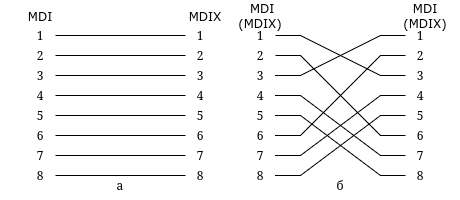

The diagram above was exported from draw.io. Its source (the exported page's mxGraphModel, read from the mxfile embedded in the PNG):
<mxGraphModel dx="695" dy="403" grid="1" gridSize="10" guides="1" tooltips="1" connect="1" arrows="1" fold="1" page="1" pageScale="1" pageWidth="850" pageHeight="1100" math="0" shadow="0">
  <root>
    <mxCell id="0" />
    <mxCell id="1" parent="0" />
    <mxCell id="hN5voqdwCYGEqeMRsa9w-1" value="1" style="text;html=1;whiteSpace=wrap;strokeColor=none;fillColor=none;align=center;verticalAlign=middle;rounded=0;" parent="1" vertex="1">
      <mxGeometry x="125" y="110" width="30" height="30" as="geometry" />
    </mxCell>
    <mxCell id="hN5voqdwCYGEqeMRsa9w-2" value="2" style="text;html=1;whiteSpace=wrap;strokeColor=none;fillColor=none;align=center;verticalAlign=middle;rounded=0;" parent="1" vertex="1">
      <mxGeometry x="125" y="130" width="30" height="30" as="geometry" />
    </mxCell>
    <mxCell id="hN5voqdwCYGEqeMRsa9w-3" value="3" style="text;html=1;whiteSpace=wrap;strokeColor=none;fillColor=none;align=center;verticalAlign=middle;rounded=0;" parent="1" vertex="1">
      <mxGeometry x="125" y="150" width="30" height="30" as="geometry" />
    </mxCell>
    <mxCell id="hN5voqdwCYGEqeMRsa9w-4" value="4" style="text;html=1;whiteSpace=wrap;strokeColor=none;fillColor=none;align=center;verticalAlign=middle;rounded=0;" parent="1" vertex="1">
      <mxGeometry x="125" y="170" width="30" height="30" as="geometry" />
    </mxCell>
    <mxCell id="hN5voqdwCYGEqeMRsa9w-5" value="5" style="text;html=1;whiteSpace=wrap;strokeColor=none;fillColor=none;align=center;verticalAlign=middle;rounded=0;" parent="1" vertex="1">
      <mxGeometry x="125" y="190" width="30" height="30" as="geometry" />
    </mxCell>
    <mxCell id="hN5voqdwCYGEqeMRsa9w-6" value="6" style="text;html=1;whiteSpace=wrap;strokeColor=none;fillColor=none;align=center;verticalAlign=middle;rounded=0;" parent="1" vertex="1">
      <mxGeometry x="125" y="210" width="30" height="30" as="geometry" />
    </mxCell>
    <mxCell id="hN5voqdwCYGEqeMRsa9w-7" value="7" style="text;html=1;whiteSpace=wrap;strokeColor=none;fillColor=none;align=center;verticalAlign=middle;rounded=0;" parent="1" vertex="1">
      <mxGeometry x="125" y="230" width="30" height="30" as="geometry" />
    </mxCell>
    <mxCell id="hN5voqdwCYGEqeMRsa9w-8" value="8" style="text;html=1;whiteSpace=wrap;strokeColor=none;fillColor=none;align=center;verticalAlign=middle;rounded=0;" parent="1" vertex="1">
      <mxGeometry x="125" y="250" width="30" height="30" as="geometry" />
    </mxCell>
    <mxCell id="hN5voqdwCYGEqeMRsa9w-10" value="1" style="text;html=1;whiteSpace=wrap;strokeColor=none;fillColor=none;align=center;verticalAlign=middle;rounded=0;" parent="1" vertex="1">
      <mxGeometry x="285" y="110" width="30" height="30" as="geometry" />
    </mxCell>
    <mxCell id="hN5voqdwCYGEqeMRsa9w-11" value="2" style="text;html=1;whiteSpace=wrap;strokeColor=none;fillColor=none;align=center;verticalAlign=middle;rounded=0;" parent="1" vertex="1">
      <mxGeometry x="285" y="130" width="30" height="30" as="geometry" />
    </mxCell>
    <mxCell id="hN5voqdwCYGEqeMRsa9w-12" value="3" style="text;html=1;whiteSpace=wrap;strokeColor=none;fillColor=none;align=center;verticalAlign=middle;rounded=0;" parent="1" vertex="1">
      <mxGeometry x="285" y="150" width="30" height="30" as="geometry" />
    </mxCell>
    <mxCell id="hN5voqdwCYGEqeMRsa9w-13" value="4" style="text;html=1;whiteSpace=wrap;strokeColor=none;fillColor=none;align=center;verticalAlign=middle;rounded=0;" parent="1" vertex="1">
      <mxGeometry x="285" y="170" width="30" height="30" as="geometry" />
    </mxCell>
    <mxCell id="hN5voqdwCYGEqeMRsa9w-14" value="5" style="text;html=1;whiteSpace=wrap;strokeColor=none;fillColor=none;align=center;verticalAlign=middle;rounded=0;" parent="1" vertex="1">
      <mxGeometry x="285" y="190" width="30" height="30" as="geometry" />
    </mxCell>
    <mxCell id="hN5voqdwCYGEqeMRsa9w-15" value="6" style="text;html=1;whiteSpace=wrap;strokeColor=none;fillColor=none;align=center;verticalAlign=middle;rounded=0;" parent="1" vertex="1">
      <mxGeometry x="285" y="210" width="30" height="30" as="geometry" />
    </mxCell>
    <mxCell id="hN5voqdwCYGEqeMRsa9w-16" value="7" style="text;html=1;whiteSpace=wrap;strokeColor=none;fillColor=none;align=center;verticalAlign=middle;rounded=0;" parent="1" vertex="1">
      <mxGeometry x="285" y="230" width="30" height="30" as="geometry" />
    </mxCell>
    <mxCell id="hN5voqdwCYGEqeMRsa9w-17" value="8" style="text;html=1;whiteSpace=wrap;strokeColor=none;fillColor=none;align=center;verticalAlign=middle;rounded=0;" parent="1" vertex="1">
      <mxGeometry x="285" y="250" width="30" height="30" as="geometry" />
    </mxCell>
    <mxCell id="hN5voqdwCYGEqeMRsa9w-21" value="" style="shape=ellipse;fillColor=#0065FF;strokeColor=none;html=1;sketch=0;" parent="1" vertex="1">
      <mxGeometry x="215" y="200" width="10" as="geometry" />
    </mxCell>
    <mxCell id="hN5voqdwCYGEqeMRsa9w-22" style="edgeStyle=orthogonalEdgeStyle;rounded=0;orthogonalLoop=1;jettySize=auto;html=1;entryX=0;entryY=0;entryDx=0;entryDy=0;" parent="1" source="hN5voqdwCYGEqeMRsa9w-21" target="hN5voqdwCYGEqeMRsa9w-21" edge="1">
      <mxGeometry relative="1" as="geometry" />
    </mxCell>
    <mxCell id="hN5voqdwCYGEqeMRsa9w-23" value="MDI" style="text;html=1;whiteSpace=wrap;strokeColor=none;fillColor=none;align=center;verticalAlign=middle;rounded=0;fontFamily=Verdana;" parent="1" vertex="1">
      <mxGeometry x="100" y="90" width="80" height="30" as="geometry" />
    </mxCell>
    <mxCell id="hN5voqdwCYGEqeMRsa9w-24" value="MDIX" style="text;html=1;whiteSpace=wrap;strokeColor=none;fillColor=none;align=center;verticalAlign=middle;rounded=0;fontFamily=Verdana;" parent="1" vertex="1">
      <mxGeometry x="270" y="90" width="70" height="30" as="geometry" />
    </mxCell>
    <mxCell id="hN5voqdwCYGEqeMRsa9w-25" value="а" style="text;html=1;whiteSpace=wrap;strokeColor=none;fillColor=none;align=center;verticalAlign=middle;rounded=0;" parent="1" vertex="1">
      <mxGeometry x="190" y="260" width="60" height="30" as="geometry" />
    </mxCell>
    <mxCell id="Oz8c_iYl1k7yLx3jjMYP-1" value="" style="endArrow=none;html=1;rounded=0;exitX=1;exitY=0.5;exitDx=0;exitDy=0;entryX=0;entryY=0.5;entryDx=0;entryDy=0;" edge="1" parent="1" source="hN5voqdwCYGEqeMRsa9w-1" target="hN5voqdwCYGEqeMRsa9w-10">
      <mxGeometry width="50" height="50" relative="1" as="geometry">
        <mxPoint x="230" y="260" as="sourcePoint" />
        <mxPoint x="280" y="210" as="targetPoint" />
      </mxGeometry>
    </mxCell>
    <mxCell id="Oz8c_iYl1k7yLx3jjMYP-2" value="" style="endArrow=none;html=1;rounded=0;exitX=1;exitY=0.5;exitDx=0;exitDy=0;entryX=0;entryY=0.5;entryDx=0;entryDy=0;" edge="1" parent="1" source="hN5voqdwCYGEqeMRsa9w-2" target="hN5voqdwCYGEqeMRsa9w-11">
      <mxGeometry width="50" height="50" relative="1" as="geometry">
        <mxPoint x="230" y="260" as="sourcePoint" />
        <mxPoint x="280" y="210" as="targetPoint" />
      </mxGeometry>
    </mxCell>
    <mxCell id="Oz8c_iYl1k7yLx3jjMYP-3" value="" style="endArrow=none;html=1;rounded=0;exitX=1;exitY=0.5;exitDx=0;exitDy=0;entryX=0;entryY=0.5;entryDx=0;entryDy=0;" edge="1" parent="1" source="hN5voqdwCYGEqeMRsa9w-3" target="hN5voqdwCYGEqeMRsa9w-12">
      <mxGeometry width="50" height="50" relative="1" as="geometry">
        <mxPoint x="230" y="260" as="sourcePoint" />
        <mxPoint x="280" y="210" as="targetPoint" />
      </mxGeometry>
    </mxCell>
    <mxCell id="Oz8c_iYl1k7yLx3jjMYP-4" value="" style="endArrow=none;html=1;rounded=0;exitX=1;exitY=0.5;exitDx=0;exitDy=0;entryX=0;entryY=0.5;entryDx=0;entryDy=0;" edge="1" parent="1" source="hN5voqdwCYGEqeMRsa9w-4" target="hN5voqdwCYGEqeMRsa9w-13">
      <mxGeometry width="50" height="50" relative="1" as="geometry">
        <mxPoint x="230" y="260" as="sourcePoint" />
        <mxPoint x="280" y="210" as="targetPoint" />
      </mxGeometry>
    </mxCell>
    <mxCell id="Oz8c_iYl1k7yLx3jjMYP-5" value="" style="endArrow=none;html=1;rounded=0;exitX=1;exitY=0.5;exitDx=0;exitDy=0;entryX=0;entryY=0.5;entryDx=0;entryDy=0;" edge="1" parent="1" source="hN5voqdwCYGEqeMRsa9w-5" target="hN5voqdwCYGEqeMRsa9w-14">
      <mxGeometry width="50" height="50" relative="1" as="geometry">
        <mxPoint x="230" y="260" as="sourcePoint" />
        <mxPoint x="280" y="210" as="targetPoint" />
      </mxGeometry>
    </mxCell>
    <mxCell id="Oz8c_iYl1k7yLx3jjMYP-6" value="" style="endArrow=none;html=1;rounded=0;exitX=1;exitY=0.5;exitDx=0;exitDy=0;entryX=0;entryY=0.5;entryDx=0;entryDy=0;" edge="1" parent="1" source="hN5voqdwCYGEqeMRsa9w-6" target="hN5voqdwCYGEqeMRsa9w-15">
      <mxGeometry width="50" height="50" relative="1" as="geometry">
        <mxPoint x="230" y="260" as="sourcePoint" />
        <mxPoint x="280" y="210" as="targetPoint" />
      </mxGeometry>
    </mxCell>
    <mxCell id="Oz8c_iYl1k7yLx3jjMYP-7" value="" style="endArrow=none;html=1;rounded=0;exitX=1;exitY=0.5;exitDx=0;exitDy=0;entryX=0;entryY=0.5;entryDx=0;entryDy=0;" edge="1" parent="1" source="hN5voqdwCYGEqeMRsa9w-7" target="hN5voqdwCYGEqeMRsa9w-16">
      <mxGeometry width="50" height="50" relative="1" as="geometry">
        <mxPoint x="230" y="260" as="sourcePoint" />
        <mxPoint x="280" y="210" as="targetPoint" />
      </mxGeometry>
    </mxCell>
    <mxCell id="Oz8c_iYl1k7yLx3jjMYP-8" value="" style="endArrow=none;html=1;rounded=0;entryX=0;entryY=0.5;entryDx=0;entryDy=0;exitX=1;exitY=0.5;exitDx=0;exitDy=0;" edge="1" parent="1" source="hN5voqdwCYGEqeMRsa9w-8" target="hN5voqdwCYGEqeMRsa9w-17">
      <mxGeometry width="50" height="50" relative="1" as="geometry">
        <mxPoint x="230" y="260" as="sourcePoint" />
        <mxPoint x="280" y="210" as="targetPoint" />
      </mxGeometry>
    </mxCell>
    <mxCell id="Oz8c_iYl1k7yLx3jjMYP-65" value="1" style="text;html=1;whiteSpace=wrap;strokeColor=none;fillColor=none;align=center;verticalAlign=middle;rounded=0;" vertex="1" parent="1">
      <mxGeometry x="345" y="110" width="30" height="30" as="geometry" />
    </mxCell>
    <mxCell id="Oz8c_iYl1k7yLx3jjMYP-66" value="2" style="text;html=1;whiteSpace=wrap;strokeColor=none;fillColor=none;align=center;verticalAlign=middle;rounded=0;" vertex="1" parent="1">
      <mxGeometry x="345" y="130" width="30" height="30" as="geometry" />
    </mxCell>
    <mxCell id="Oz8c_iYl1k7yLx3jjMYP-67" value="3" style="text;html=1;whiteSpace=wrap;strokeColor=none;fillColor=none;align=center;verticalAlign=middle;rounded=0;" vertex="1" parent="1">
      <mxGeometry x="345" y="150" width="30" height="30" as="geometry" />
    </mxCell>
    <mxCell id="Oz8c_iYl1k7yLx3jjMYP-68" value="4" style="text;html=1;whiteSpace=wrap;strokeColor=none;fillColor=none;align=center;verticalAlign=middle;rounded=0;" vertex="1" parent="1">
      <mxGeometry x="345" y="170" width="30" height="30" as="geometry" />
    </mxCell>
    <mxCell id="Oz8c_iYl1k7yLx3jjMYP-69" value="5" style="text;html=1;whiteSpace=wrap;strokeColor=none;fillColor=none;align=center;verticalAlign=middle;rounded=0;" vertex="1" parent="1">
      <mxGeometry x="345" y="190" width="30" height="30" as="geometry" />
    </mxCell>
    <mxCell id="Oz8c_iYl1k7yLx3jjMYP-70" value="6" style="text;html=1;whiteSpace=wrap;strokeColor=none;fillColor=none;align=center;verticalAlign=middle;rounded=0;" vertex="1" parent="1">
      <mxGeometry x="345" y="210" width="30" height="30" as="geometry" />
    </mxCell>
    <mxCell id="Oz8c_iYl1k7yLx3jjMYP-71" value="7" style="text;html=1;whiteSpace=wrap;strokeColor=none;fillColor=none;align=center;verticalAlign=middle;rounded=0;" vertex="1" parent="1">
      <mxGeometry x="345" y="230" width="30" height="30" as="geometry" />
    </mxCell>
    <mxCell id="Oz8c_iYl1k7yLx3jjMYP-72" value="8" style="text;html=1;whiteSpace=wrap;strokeColor=none;fillColor=none;align=center;verticalAlign=middle;rounded=0;" vertex="1" parent="1">
      <mxGeometry x="345" y="250" width="30" height="30" as="geometry" />
    </mxCell>
    <mxCell id="Oz8c_iYl1k7yLx3jjMYP-73" value="1" style="text;html=1;whiteSpace=wrap;strokeColor=none;fillColor=none;align=center;verticalAlign=middle;rounded=0;" vertex="1" parent="1">
      <mxGeometry x="505" y="110" width="30" height="30" as="geometry" />
    </mxCell>
    <mxCell id="Oz8c_iYl1k7yLx3jjMYP-74" value="2" style="text;html=1;whiteSpace=wrap;strokeColor=none;fillColor=none;align=center;verticalAlign=middle;rounded=0;" vertex="1" parent="1">
      <mxGeometry x="505" y="130" width="30" height="30" as="geometry" />
    </mxCell>
    <mxCell id="Oz8c_iYl1k7yLx3jjMYP-75" value="3" style="text;html=1;whiteSpace=wrap;strokeColor=none;fillColor=none;align=center;verticalAlign=middle;rounded=0;" vertex="1" parent="1">
      <mxGeometry x="505" y="150" width="30" height="30" as="geometry" />
    </mxCell>
    <mxCell id="Oz8c_iYl1k7yLx3jjMYP-76" value="4" style="text;html=1;whiteSpace=wrap;strokeColor=none;fillColor=none;align=center;verticalAlign=middle;rounded=0;" vertex="1" parent="1">
      <mxGeometry x="505" y="170" width="30" height="30" as="geometry" />
    </mxCell>
    <mxCell id="Oz8c_iYl1k7yLx3jjMYP-77" value="5" style="text;html=1;whiteSpace=wrap;strokeColor=none;fillColor=none;align=center;verticalAlign=middle;rounded=0;" vertex="1" parent="1">
      <mxGeometry x="505" y="190" width="30" height="30" as="geometry" />
    </mxCell>
    <mxCell id="Oz8c_iYl1k7yLx3jjMYP-78" value="6" style="text;html=1;whiteSpace=wrap;strokeColor=none;fillColor=none;align=center;verticalAlign=middle;rounded=0;" vertex="1" parent="1">
      <mxGeometry x="505" y="210" width="30" height="30" as="geometry" />
    </mxCell>
    <mxCell id="Oz8c_iYl1k7yLx3jjMYP-79" value="7" style="text;html=1;whiteSpace=wrap;strokeColor=none;fillColor=none;align=center;verticalAlign=middle;rounded=0;" vertex="1" parent="1">
      <mxGeometry x="505" y="230" width="30" height="30" as="geometry" />
    </mxCell>
    <mxCell id="Oz8c_iYl1k7yLx3jjMYP-80" value="8" style="text;html=1;whiteSpace=wrap;strokeColor=none;fillColor=none;align=center;verticalAlign=middle;rounded=0;" vertex="1" parent="1">
      <mxGeometry x="505" y="250" width="30" height="30" as="geometry" />
    </mxCell>
    <mxCell id="Oz8c_iYl1k7yLx3jjMYP-81" value="" style="shape=ellipse;fillColor=#0065FF;strokeColor=none;html=1;sketch=0;" vertex="1" parent="1">
      <mxGeometry x="435" y="200" width="10" as="geometry" />
    </mxCell>
    <mxCell id="Oz8c_iYl1k7yLx3jjMYP-82" style="edgeStyle=orthogonalEdgeStyle;rounded=0;orthogonalLoop=1;jettySize=auto;html=1;entryX=0;entryY=0;entryDx=0;entryDy=0;" edge="1" parent="1" source="Oz8c_iYl1k7yLx3jjMYP-81" target="Oz8c_iYl1k7yLx3jjMYP-81">
      <mxGeometry relative="1" as="geometry" />
    </mxCell>
    <mxCell id="Oz8c_iYl1k7yLx3jjMYP-83" value="&lt;div&gt;&amp;nbsp;MDI&lt;/div&gt;&lt;div&gt;(MDIX)&lt;/div&gt;" style="text;html=1;whiteSpace=wrap;strokeColor=none;fillColor=none;align=center;verticalAlign=middle;rounded=0;fontFamily=Verdana;" vertex="1" parent="1">
      <mxGeometry x="320" y="90" width="80" height="30" as="geometry" />
    </mxCell>
    <mxCell id="Oz8c_iYl1k7yLx3jjMYP-84" value="&lt;div&gt;MDI&lt;/div&gt;&lt;div&gt;(MDIX)&lt;/div&gt;" style="text;html=1;whiteSpace=wrap;strokeColor=none;fillColor=none;align=center;verticalAlign=middle;rounded=0;fontFamily=Verdana;" vertex="1" parent="1">
      <mxGeometry x="490" y="90" width="70" height="30" as="geometry" />
    </mxCell>
    <mxCell id="Oz8c_iYl1k7yLx3jjMYP-85" value="б" style="text;html=1;whiteSpace=wrap;strokeColor=none;fillColor=none;align=center;verticalAlign=middle;rounded=0;" vertex="1" parent="1">
      <mxGeometry x="410" y="260" width="60" height="30" as="geometry" />
    </mxCell>
    <mxCell id="Oz8c_iYl1k7yLx3jjMYP-93" value="" style="endArrow=none;html=1;rounded=0;entryX=0;entryY=0.5;entryDx=0;entryDy=0;exitX=1;exitY=0.5;exitDx=0;exitDy=0;" edge="1" parent="1" source="Oz8c_iYl1k7yLx3jjMYP-68" target="Oz8c_iYl1k7yLx3jjMYP-79">
      <mxGeometry width="50" height="50" relative="1" as="geometry">
        <mxPoint x="450" y="260" as="sourcePoint" />
        <mxPoint x="500" y="210" as="targetPoint" />
        <Array as="points">
          <mxPoint x="400" y="185" />
          <mxPoint x="480" y="245" />
        </Array>
      </mxGeometry>
    </mxCell>
    <mxCell id="Oz8c_iYl1k7yLx3jjMYP-97" value="" style="endArrow=none;html=1;rounded=0;entryX=1;entryY=0.5;entryDx=0;entryDy=0;exitX=0;exitY=0.5;exitDx=0;exitDy=0;" edge="1" parent="1" source="Oz8c_iYl1k7yLx3jjMYP-75" target="Oz8c_iYl1k7yLx3jjMYP-65">
      <mxGeometry width="50" height="50" relative="1" as="geometry">
        <mxPoint x="400" y="230" as="sourcePoint" />
        <mxPoint x="450" y="180" as="targetPoint" />
        <Array as="points">
          <mxPoint x="480" y="165" />
          <mxPoint x="400" y="125" />
        </Array>
      </mxGeometry>
    </mxCell>
    <mxCell id="Oz8c_iYl1k7yLx3jjMYP-98" value="" style="endArrow=none;html=1;rounded=0;entryX=1;entryY=0.5;entryDx=0;entryDy=0;exitX=0;exitY=0.5;exitDx=0;exitDy=0;" edge="1" parent="1" source="Oz8c_iYl1k7yLx3jjMYP-78" target="Oz8c_iYl1k7yLx3jjMYP-66">
      <mxGeometry width="50" height="50" relative="1" as="geometry">
        <mxPoint x="520" y="200" as="sourcePoint" />
        <mxPoint x="390" y="160" as="targetPoint" />
        <Array as="points">
          <mxPoint x="480" y="225" />
          <mxPoint x="400" y="145" />
        </Array>
      </mxGeometry>
    </mxCell>
    <mxCell id="Oz8c_iYl1k7yLx3jjMYP-99" value="" style="endArrow=none;html=1;rounded=0;exitX=1;exitY=0.5;exitDx=0;exitDy=0;entryX=0;entryY=0.5;entryDx=0;entryDy=0;" edge="1" parent="1" source="Oz8c_iYl1k7yLx3jjMYP-67" target="Oz8c_iYl1k7yLx3jjMYP-73">
      <mxGeometry width="50" height="50" relative="1" as="geometry">
        <mxPoint x="400" y="230" as="sourcePoint" />
        <mxPoint x="450" y="180" as="targetPoint" />
        <Array as="points">
          <mxPoint x="400" y="165" />
          <mxPoint x="480" y="125" />
        </Array>
      </mxGeometry>
    </mxCell>
    <mxCell id="Oz8c_iYl1k7yLx3jjMYP-100" value="" style="endArrow=none;html=1;rounded=0;exitX=1;exitY=0.5;exitDx=0;exitDy=0;entryX=0;entryY=0.5;entryDx=0;entryDy=0;" edge="1" parent="1" source="Oz8c_iYl1k7yLx3jjMYP-69" target="Oz8c_iYl1k7yLx3jjMYP-80">
      <mxGeometry width="50" height="50" relative="1" as="geometry">
        <mxPoint x="400" y="230" as="sourcePoint" />
        <mxPoint x="450" y="180" as="targetPoint" />
        <Array as="points">
          <mxPoint x="400" y="205" />
          <mxPoint x="480" y="265" />
        </Array>
      </mxGeometry>
    </mxCell>
    <mxCell id="Oz8c_iYl1k7yLx3jjMYP-101" value="" style="endArrow=none;html=1;rounded=0;exitX=1;exitY=0.5;exitDx=0;exitDy=0;entryX=0;entryY=0.5;entryDx=0;entryDy=0;" edge="1" parent="1" source="Oz8c_iYl1k7yLx3jjMYP-70" target="Oz8c_iYl1k7yLx3jjMYP-74">
      <mxGeometry width="50" height="50" relative="1" as="geometry">
        <mxPoint x="400" y="230" as="sourcePoint" />
        <mxPoint x="450" y="180" as="targetPoint" />
        <Array as="points">
          <mxPoint x="400" y="225" />
          <mxPoint x="480" y="145" />
        </Array>
      </mxGeometry>
    </mxCell>
    <mxCell id="Oz8c_iYl1k7yLx3jjMYP-102" value="" style="endArrow=none;html=1;rounded=0;exitX=1;exitY=0.5;exitDx=0;exitDy=0;entryX=0;entryY=0.5;entryDx=0;entryDy=0;" edge="1" parent="1" source="Oz8c_iYl1k7yLx3jjMYP-71" target="Oz8c_iYl1k7yLx3jjMYP-76">
      <mxGeometry width="50" height="50" relative="1" as="geometry">
        <mxPoint x="370" y="270" as="sourcePoint" />
        <mxPoint x="420" y="220" as="targetPoint" />
        <Array as="points">
          <mxPoint x="400" y="245" />
          <mxPoint x="480" y="185" />
        </Array>
      </mxGeometry>
    </mxCell>
    <mxCell id="Oz8c_iYl1k7yLx3jjMYP-103" value="" style="endArrow=none;html=1;rounded=0;exitX=1;exitY=0.5;exitDx=0;exitDy=0;entryX=0;entryY=0.5;entryDx=0;entryDy=0;" edge="1" parent="1" source="Oz8c_iYl1k7yLx3jjMYP-72" target="Oz8c_iYl1k7yLx3jjMYP-77">
      <mxGeometry width="50" height="50" relative="1" as="geometry">
        <mxPoint x="390" y="260" as="sourcePoint" />
        <mxPoint x="420" y="220" as="targetPoint" />
        <Array as="points">
          <mxPoint x="400" y="265" />
          <mxPoint x="480" y="205" />
        </Array>
      </mxGeometry>
    </mxCell>
  </root>
</mxGraphModel>